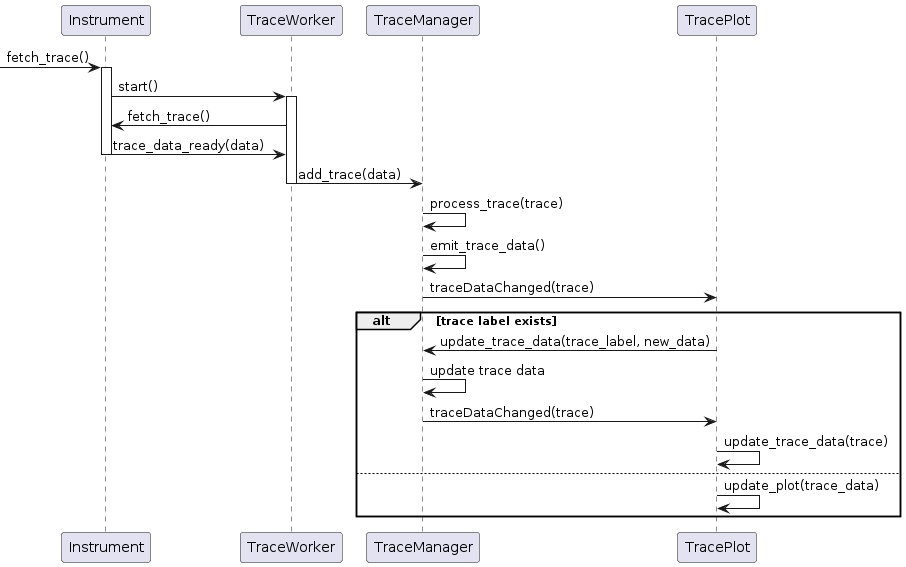

The diagram above was rendered by PlantUML. Its source (embedded in the PNG):
@startuml
participant Instrument
participant TraceWorker
participant TraceManager
participant TracePlot

-> Instrument: fetch_trace()
activate Instrument
Instrument -> TraceWorker: start()
activate TraceWorker
TraceWorker -> Instrument: fetch_trace()
Instrument -> TraceWorker: trace_data_ready(data)
deactivate Instrument
TraceWorker -> TraceManager: add_trace(data)
deactivate TraceWorker

TraceManager -> TraceManager: process_trace(trace)
TraceManager -> TraceManager: emit_trace_data()
TraceManager -> TracePlot: traceDataChanged(trace)

alt trace label exists
  TracePlot -> TraceManager: update_trace_data(trace_label, new_data)
  TraceManager -> TraceManager: update trace data
  TraceManager -> TracePlot: traceDataChanged(trace)
  TracePlot -> TracePlot: update_trace_data(trace)
else
  TracePlot -> TracePlot: update_plot(trace_data)
end
@enduml